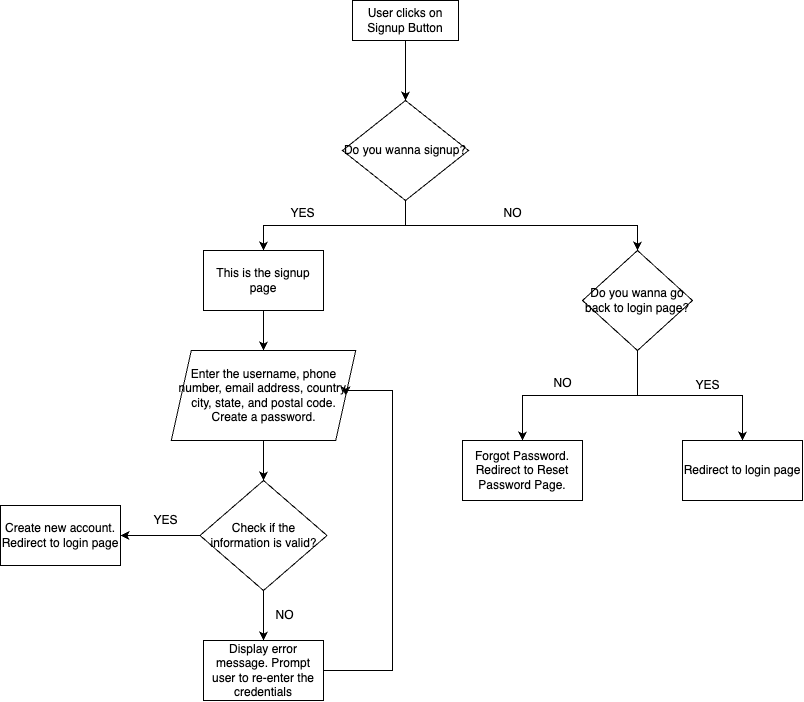

The diagram above was exported from draw.io. Its source (the exported page's mxGraphModel, read from the mxfile embedded in the PNG):
<mxGraphModel dx="1363" dy="871" grid="1" gridSize="10" guides="1" tooltips="1" connect="1" arrows="1" fold="1" page="1" pageScale="1" pageWidth="827" pageHeight="1169" math="0" shadow="0">
  <root>
    <mxCell id="0" />
    <mxCell id="1" parent="0" />
    <mxCell id="nokvyFdKvQ4ps4WL3iHy-1" style="edgeStyle=orthogonalEdgeStyle;rounded=0;orthogonalLoop=1;jettySize=auto;html=1;exitX=0.5;exitY=1;exitDx=0;exitDy=0;entryX=0.5;entryY=0;entryDx=0;entryDy=0;" edge="1" parent="1" source="nokvyFdKvQ4ps4WL3iHy-2" target="nokvyFdKvQ4ps4WL3iHy-17">
      <mxGeometry relative="1" as="geometry" />
    </mxCell>
    <mxCell id="nokvyFdKvQ4ps4WL3iHy-2" value="User clicks on Signup Button" style="rounded=0;whiteSpace=wrap;html=1;" vertex="1" parent="1">
      <mxGeometry x="360" y="40" width="106" height="40" as="geometry" />
    </mxCell>
    <mxCell id="nokvyFdKvQ4ps4WL3iHy-3" style="edgeStyle=orthogonalEdgeStyle;rounded=0;orthogonalLoop=1;jettySize=auto;html=1;exitX=0.5;exitY=1;exitDx=0;exitDy=0;" edge="1" parent="1" source="nokvyFdKvQ4ps4WL3iHy-4" target="nokvyFdKvQ4ps4WL3iHy-9">
      <mxGeometry relative="1" as="geometry" />
    </mxCell>
    <mxCell id="nokvyFdKvQ4ps4WL3iHy-4" value="Enter the username, phone number, email address, country, city, state, and postal code.&lt;br&gt;Create a password." style="shape=parallelogram;perimeter=parallelogramPerimeter;whiteSpace=wrap;html=1;fixedSize=1;" vertex="1" parent="1">
      <mxGeometry x="178.75" y="390" width="184.5" height="90" as="geometry" />
    </mxCell>
    <mxCell id="nokvyFdKvQ4ps4WL3iHy-5" style="edgeStyle=orthogonalEdgeStyle;rounded=0;orthogonalLoop=1;jettySize=auto;html=1;exitX=0.5;exitY=1;exitDx=0;exitDy=0;entryX=0.5;entryY=0;entryDx=0;entryDy=0;" edge="1" parent="1" source="nokvyFdKvQ4ps4WL3iHy-6" target="nokvyFdKvQ4ps4WL3iHy-4">
      <mxGeometry relative="1" as="geometry" />
    </mxCell>
    <mxCell id="nokvyFdKvQ4ps4WL3iHy-6" value="This is the signup page" style="rounded=0;whiteSpace=wrap;html=1;" vertex="1" parent="1">
      <mxGeometry x="211" y="290" width="120" height="60" as="geometry" />
    </mxCell>
    <mxCell id="nokvyFdKvQ4ps4WL3iHy-7" style="edgeStyle=orthogonalEdgeStyle;rounded=0;orthogonalLoop=1;jettySize=auto;html=1;exitX=0;exitY=0.5;exitDx=0;exitDy=0;entryX=1;entryY=0.5;entryDx=0;entryDy=0;" edge="1" parent="1" source="nokvyFdKvQ4ps4WL3iHy-9" target="nokvyFdKvQ4ps4WL3iHy-10">
      <mxGeometry relative="1" as="geometry" />
    </mxCell>
    <mxCell id="nokvyFdKvQ4ps4WL3iHy-8" style="edgeStyle=orthogonalEdgeStyle;rounded=0;orthogonalLoop=1;jettySize=auto;html=1;exitX=0.5;exitY=1;exitDx=0;exitDy=0;entryX=0.5;entryY=0;entryDx=0;entryDy=0;" edge="1" parent="1" source="nokvyFdKvQ4ps4WL3iHy-9" target="nokvyFdKvQ4ps4WL3iHy-12">
      <mxGeometry relative="1" as="geometry" />
    </mxCell>
    <mxCell id="nokvyFdKvQ4ps4WL3iHy-9" value="Check if the information is valid?" style="rhombus;whiteSpace=wrap;html=1;" vertex="1" parent="1">
      <mxGeometry x="207.5" y="520" width="127" height="110" as="geometry" />
    </mxCell>
    <mxCell id="nokvyFdKvQ4ps4WL3iHy-10" value="Create new account.&lt;br&gt;Redirect to login page" style="rounded=0;whiteSpace=wrap;html=1;" vertex="1" parent="1">
      <mxGeometry x="8" y="545" width="120" height="60" as="geometry" />
    </mxCell>
    <mxCell id="nokvyFdKvQ4ps4WL3iHy-27" style="edgeStyle=orthogonalEdgeStyle;rounded=0;orthogonalLoop=1;jettySize=auto;html=1;exitX=1;exitY=0.5;exitDx=0;exitDy=0;entryX=1;entryY=0.5;entryDx=0;entryDy=0;" edge="1" parent="1" source="nokvyFdKvQ4ps4WL3iHy-12" target="nokvyFdKvQ4ps4WL3iHy-4">
      <mxGeometry relative="1" as="geometry">
        <Array as="points">
          <mxPoint x="400" y="710" />
          <mxPoint x="400" y="430" />
        </Array>
      </mxGeometry>
    </mxCell>
    <mxCell id="nokvyFdKvQ4ps4WL3iHy-12" value="Display error message. Prompt user to re-enter the credentials" style="rounded=0;whiteSpace=wrap;html=1;" vertex="1" parent="1">
      <mxGeometry x="211" y="680" width="120" height="60" as="geometry" />
    </mxCell>
    <mxCell id="nokvyFdKvQ4ps4WL3iHy-13" value="YES" style="text;html=1;align=center;verticalAlign=middle;resizable=0;points=[];autosize=1;strokeColor=none;fillColor=none;" vertex="1" parent="1">
      <mxGeometry x="148" y="545" width="50" height="30" as="geometry" />
    </mxCell>
    <mxCell id="nokvyFdKvQ4ps4WL3iHy-14" value="NO" style="text;html=1;align=center;verticalAlign=middle;resizable=0;points=[];autosize=1;strokeColor=none;fillColor=none;" vertex="1" parent="1">
      <mxGeometry x="272" y="640" width="40" height="30" as="geometry" />
    </mxCell>
    <mxCell id="nokvyFdKvQ4ps4WL3iHy-15" style="edgeStyle=orthogonalEdgeStyle;rounded=0;orthogonalLoop=1;jettySize=auto;html=1;exitX=0.5;exitY=1;exitDx=0;exitDy=0;entryX=0.5;entryY=0;entryDx=0;entryDy=0;" edge="1" parent="1" source="nokvyFdKvQ4ps4WL3iHy-17" target="nokvyFdKvQ4ps4WL3iHy-21">
      <mxGeometry relative="1" as="geometry" />
    </mxCell>
    <mxCell id="nokvyFdKvQ4ps4WL3iHy-16" style="edgeStyle=orthogonalEdgeStyle;rounded=0;orthogonalLoop=1;jettySize=auto;html=1;exitX=0.5;exitY=1;exitDx=0;exitDy=0;entryX=0.5;entryY=0;entryDx=0;entryDy=0;" edge="1" parent="1" source="nokvyFdKvQ4ps4WL3iHy-17" target="nokvyFdKvQ4ps4WL3iHy-6">
      <mxGeometry relative="1" as="geometry" />
    </mxCell>
    <mxCell id="nokvyFdKvQ4ps4WL3iHy-17" value="Do you wanna signup?" style="rhombus;whiteSpace=wrap;html=1;" vertex="1" parent="1">
      <mxGeometry x="350" y="140" width="126" height="100" as="geometry" />
    </mxCell>
    <mxCell id="nokvyFdKvQ4ps4WL3iHy-18" value="Redirect to login page" style="rounded=0;whiteSpace=wrap;html=1;" vertex="1" parent="1">
      <mxGeometry x="690" y="480" width="120" height="60" as="geometry" />
    </mxCell>
    <mxCell id="nokvyFdKvQ4ps4WL3iHy-19" style="edgeStyle=orthogonalEdgeStyle;rounded=0;orthogonalLoop=1;jettySize=auto;html=1;exitX=0.5;exitY=1;exitDx=0;exitDy=0;entryX=0.5;entryY=0;entryDx=0;entryDy=0;" edge="1" parent="1" source="nokvyFdKvQ4ps4WL3iHy-21" target="nokvyFdKvQ4ps4WL3iHy-18">
      <mxGeometry relative="1" as="geometry" />
    </mxCell>
    <mxCell id="nokvyFdKvQ4ps4WL3iHy-20" style="edgeStyle=orthogonalEdgeStyle;rounded=0;orthogonalLoop=1;jettySize=auto;html=1;exitX=0.5;exitY=1;exitDx=0;exitDy=0;" edge="1" parent="1" source="nokvyFdKvQ4ps4WL3iHy-21" target="nokvyFdKvQ4ps4WL3iHy-23">
      <mxGeometry relative="1" as="geometry" />
    </mxCell>
    <mxCell id="nokvyFdKvQ4ps4WL3iHy-21" value="Do you wanna go back to login page?" style="rhombus;whiteSpace=wrap;html=1;" vertex="1" parent="1">
      <mxGeometry x="590" y="290" width="110" height="100" as="geometry" />
    </mxCell>
    <mxCell id="nokvyFdKvQ4ps4WL3iHy-22" value="YES" style="text;html=1;align=center;verticalAlign=middle;resizable=0;points=[];autosize=1;strokeColor=none;fillColor=none;" vertex="1" parent="1">
      <mxGeometry x="690" y="410" width="50" height="30" as="geometry" />
    </mxCell>
    <mxCell id="nokvyFdKvQ4ps4WL3iHy-23" value="Forgot Password.&lt;br&gt;Redirect to Reset Password Page." style="rounded=0;whiteSpace=wrap;html=1;" vertex="1" parent="1">
      <mxGeometry x="470" y="480" width="120" height="60" as="geometry" />
    </mxCell>
    <mxCell id="nokvyFdKvQ4ps4WL3iHy-24" value="NO" style="text;html=1;align=center;verticalAlign=middle;resizable=0;points=[];autosize=1;strokeColor=none;fillColor=none;" vertex="1" parent="1">
      <mxGeometry x="550" y="408" width="40" height="30" as="geometry" />
    </mxCell>
    <mxCell id="nokvyFdKvQ4ps4WL3iHy-25" value="NO" style="text;html=1;align=center;verticalAlign=middle;resizable=0;points=[];autosize=1;strokeColor=none;fillColor=none;" vertex="1" parent="1">
      <mxGeometry x="500" y="238" width="40" height="30" as="geometry" />
    </mxCell>
    <mxCell id="nokvyFdKvQ4ps4WL3iHy-26" value="YES" style="text;html=1;align=center;verticalAlign=middle;resizable=0;points=[];autosize=1;strokeColor=none;fillColor=none;" vertex="1" parent="1">
      <mxGeometry x="284.5" y="238" width="50" height="30" as="geometry" />
    </mxCell>
  </root>
</mxGraphModel>